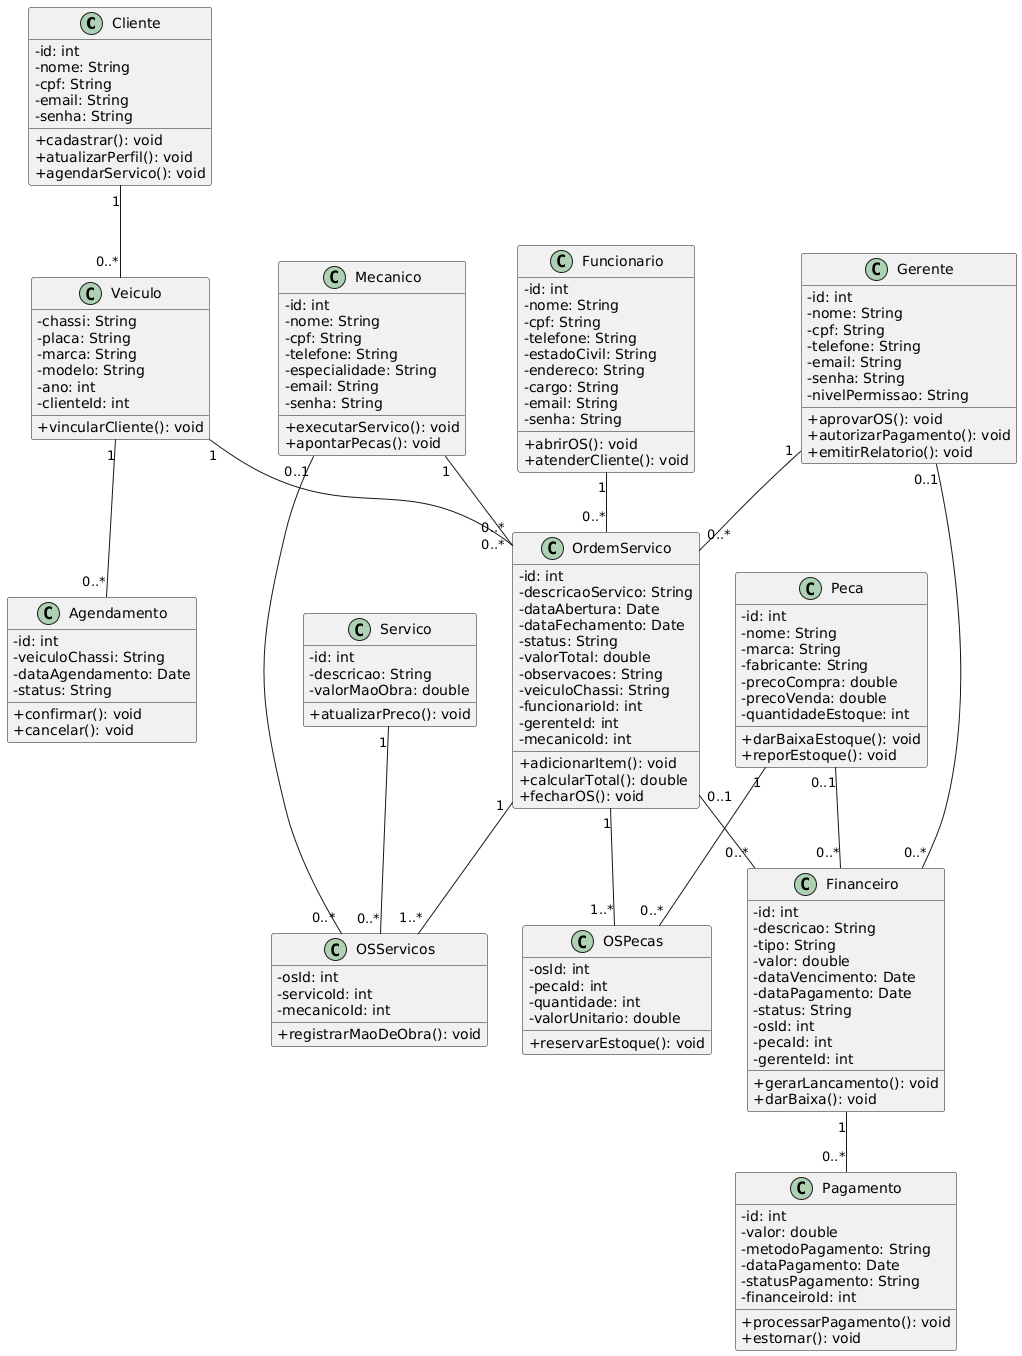

The diagram above was rendered by PlantUML. Its source (embedded in the PNG):
@startuml
skinparam classAttributeIconSize 0

class Cliente {
  - id: int
  - nome: String
  - cpf: String
  - email: String
  - senha: String
  + cadastrar(): void
  + atualizarPerfil(): void
  + agendarServico(): void
}

class Veiculo {
  - chassi: String
  - placa: String
  - marca: String
  - modelo: String
  - ano: int
  - clienteId: int
  + vincularCliente(): void
}

class Agendamento {
  - id: int
  - veiculoChassi: String
  - dataAgendamento: Date
  - status: String
  + confirmar(): void
  + cancelar(): void
}

class Funcionario {
  - id: int
  - nome: String
  - cpf: String
  - telefone: String
  - estadoCivil: String
  - endereco: String
  - cargo: String
  - email: String
  - senha: String
  + abrirOS(): void
  + atenderCliente(): void
}

class Gerente {
  - id: int
  - nome: String
  - cpf: String
  - telefone: String
  - email: String
  - senha: String
  - nivelPermissao: String
  + aprovarOS(): void
  + autorizarPagamento(): void
  + emitirRelatorio(): void
}

class Mecanico {
  - id: int
  - nome: String
  - cpf: String
  - telefone: String
  - especialidade: String
  - email: String
  - senha: String
  + executarServico(): void
  + apontarPecas(): void
}

class OrdemServico {
  - id: int
  - descricaoServico: String
  - dataAbertura: Date
  - dataFechamento: Date
  - status: String
  - valorTotal: double
  - observacoes: String
  - veiculoChassi: String
  - funcionarioId: int
  - gerenteId: int
  - mecanicoId: int
  + adicionarItem(): void
  + calcularTotal(): double
  + fecharOS(): void
}

class OSServicos {
  - osId: int
  - servicoId: int
  - mecanicoId: int
  + registrarMaoDeObra(): void
}

class OSPecas {
  - osId: int
  - pecaId: int
  - quantidade: int
  - valorUnitario: double
  + reservarEstoque(): void
}

class Servico {
  - id: int
  - descricao: String
  - valorMaoObra: double
  + atualizarPreco(): void
}

class Peca {
  - id: int
  - nome: String
  - marca: String
  - fabricante: String
  - precoCompra: double
  - precoVenda: double
  - quantidadeEstoque: int
  + darBaixaEstoque(): void
  + reporEstoque(): void
}

class Financeiro {
  - id: int
  - descricao: String
  - tipo: String
  - valor: double
  - dataVencimento: Date
  - dataPagamento: Date
  - status: String
  - osId: int
  - pecaId: int
  - gerenteId: int
  + gerarLancamento(): void
  + darBaixa(): void
}

class Pagamento {
  - id: int
  - valor: double
  - metodoPagamento: String
  - dataPagamento: Date
  - statusPagamento: String
  - financeiroId: int
  + processarPagamento(): void
  + estornar(): void
}

' Relacionamentos
Cliente "1" -- "0..*" Veiculo
Veiculo "1" -- "0..*" Agendamento
Veiculo "1" -- "0..*" OrdemServico

Funcionario "1" -- "0..*" OrdemServico
Gerente "1" -- "0..*" OrdemServico
Mecanico "1" -- "0..*" OrdemServico

OrdemServico "1" -- "1..*" OSServicos
Servico "1" -- "0..*" OSServicos
Mecanico "0..1" -- "0..*" OSServicos

OrdemServico "1" -- "1..*" OSPecas
Peca "1" -- "0..*" OSPecas

OrdemServico "0..1" -- "0..*" Financeiro
Peca "0..1" -- "0..*" Financeiro
Gerente "0..1" -- "0..*" Financeiro

Financeiro "1" -- "0..*" Pagamento
@enduml